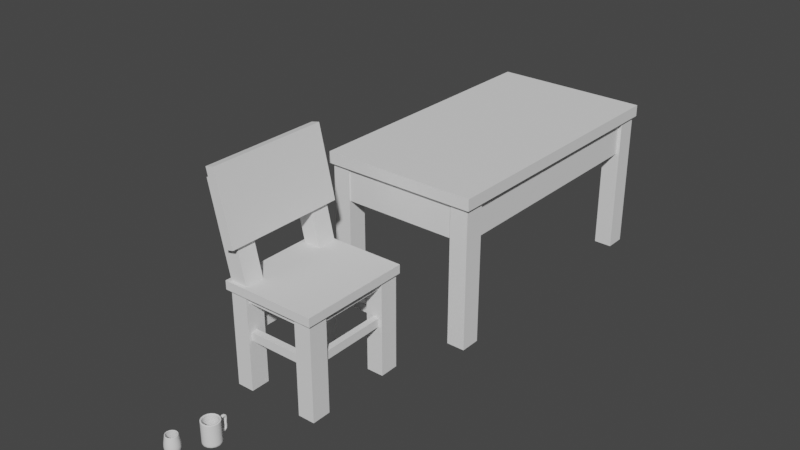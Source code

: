 # Source: Thu_Vien_-_Ban_Ghe.blend  (saved by Blender 2.80.72; exported with 4.5.12 LTS)
import bpy
from mathutils import Matrix  # noqa: F401  (used for matrix-valued properties, if any)

bpy.ops.wm.read_factory_settings(use_empty=True)
scene = bpy.context.scene
scene.name = 'Scene'

# ---- collections
col_ly_coc = bpy.data.collections.new('Ly Coc'); scene.collection.children.link(col_ly_coc)
col_ban_ghe = bpy.data.collections.new('Ban ghe'); scene.collection.children.link(col_ban_ghe)

# ---- materials (node trees are filled in below, after node groups)
mat_material_002 = bpy.data.materials.new('Material.002')
mat_material_002.alpha_threshold = 0.0
mat_material_002.use_transparent_shadow = False
mat_material_002.roughness = 0.5
mat_material_002.line_color = (0.0, 0.0, 0.0, 1.0)

# ---- material node trees

# ---- world
world_world = bpy.data.worlds.new('World'); scene.world = world_world
world_world.use_nodes = True; world_world.node_tree.nodes.clear()
_N = world_world.node_tree.nodes; _L = world_world.node_tree.links
n0 = _N.new('ShaderNodeOutputWorld'); n0.name = 'World Output'; n0.location = (300, 300)
n1 = _N.new('ShaderNodeBackground'); n1.name = 'Background'; n1.location = (10, 300)
n1.inputs[0].default_value = (0.05088, 0.05088, 0.05088, 1.0)
_L.new(n1.outputs[0], n0.inputs[0])
n0.is_active_output = True
world_world.color = (0.05088, 0.05088, 0.05088)
world_world.use_sun_shadow = False
world_world.sun_shadow_jitter_overblur = 0.0

# ---- meshes
me_cylinder_001 = bpy.data.meshes.new('Cylinder.001')
me_cylinder_001.from_pydata([(5.469e-11, 0.03838, 0.0), (0.0, 0.03985, 0.09928), (0.01469, 0.03546, 0.0), (0.01525, 0.03681, 0.09928), (0.02714, 0.02714, 0.0), (0.02818, 0.02818, 0.09928), (0.03546, 0.01469, 0.0), (0.03681, 0.01525, 0.09928), (0.03838, -1.661e-09, 0.0), (0.03985, -1.742e-09, 0.09928), (0.03546, -0.01469, 0.0), (0.03681, -0.01525, 0.09928), (0.02714, -0.02714, 0.0), (0.02818, -0.02818, 0.09928), (0.01469, -0.03546, 0.0), (0.01525, -0.03681, 0.09928), (5.85e-09, -0.03838, 0.0), (6.017e-09, -0.03985, 0.09928), (-0.01469, -0.03546, 0.0), (-0.01525, -0.03681, 0.09928), (-0.02714, -0.02714, 0.0), (-0.02818, -0.02818, 0.09928), (-0.03546, -0.01469, 0.0), (-0.03681, -0.01525, 0.09928), (-0.03838, 4.741e-10, 0.0), (-0.03985, 4.752e-10, 0.09928), (-0.03546, 0.01469, 0.0), (-0.03681, 0.01525, 0.09928), (-0.02714, 0.02714, 0.0), (-0.02818, 0.02818, 0.09928), (-0.01469, 0.03546, 0.0), (-0.01525, 0.03681, 0.09928), (0.0, 0.03985, 0.001426), (0.01525, 0.03681, 0.001426), (0.02818, 0.02818, 0.001426), (0.03681, 0.01525, 0.001426), (0.03985, -1.742e-09, 0.001426), (0.03681, -0.01525, 0.001426), (0.02818, -0.02818, 0.001426), (0.01525, -0.03681, 0.001426), (6.017e-09, -0.03985, 0.001426), (-0.01525, -0.03681, 0.001426), (-0.02818, -0.02818, 0.001426), (-0.03681, -0.01525, 0.001426), (-0.03985, 4.752e-10, 0.001426), (-0.03681, 0.01525, 0.001426), (-0.02818, 0.02818, 0.001426), (-0.01525, 0.03681, 0.001426), (2.423e-10, 0.03334, 0.09928), (0.01276, 0.03081, 0.09928), (0.02358, 0.02358, 0.09928), (0.03081, 0.01276, 0.09928), (0.03334, -1.385e-09, 0.09928), (0.03081, -0.01276, 0.09928), (0.02358, -0.02358, 0.09928), (0.01276, -0.03081, 0.09928), (5.277e-09, -0.03334, 0.09928), (-0.01276, -0.03081, 0.09928), (-0.02358, -0.02358, 0.09928), (-0.03081, -0.01276, 0.09928), (-0.03334, 4.703e-10, 0.09928), (-0.03081, 0.01276, 0.09928), (-0.02358, 0.02358, 0.09928), (-0.01276, 0.03081, 0.09928), (-5.695e-09, 0.03334, 0.007304), (0.01276, 0.03081, 0.007304), (0.02358, 0.02358, 0.007304), (0.03081, 0.01276, 0.007304), (0.03334, -1.385e-09, 0.007304), (0.03081, -0.01276, 0.007304), (0.02358, -0.02358, 0.007304), (0.01276, -0.03081, 0.007304), (-6.608e-10, -0.03334, 0.007304), (-0.01276, -0.03081, 0.007304), (-0.02358, -0.02358, 0.007304), (-0.03081, -0.01276, 0.007304), (-0.03334, 4.703e-10, 0.007304), (-0.03081, 0.01276, 0.007304), (-0.02358, 0.02358, 0.007304), (-0.01276, 0.03081, 0.007304), (0.01276, -0.03081, 0.01052), (0.02358, -0.02358, 0.01052), (0.03081, -0.01276, 0.01052), (0.03334, -1.385e-09, 0.01052), (-5.488e-09, 0.03334, 0.01052), (-0.01276, 0.03081, 0.01052), (0.03081, 0.01276, 0.01052), (0.02358, 0.02358, 0.01052), (-0.02358, 0.02358, 0.01052), (-0.03081, 0.01276, 0.01052), (0.01276, 0.03081, 0.01052), (-0.03334, 4.703e-10, 0.01052), (-0.03081, -0.01276, 0.01052), (-0.02358, -0.02358, 0.01052), (-0.01276, -0.03081, 0.01052), (-4.532e-10, -0.03334, 0.01052), (-5.481e-09, 0.03192, 0.006272), (0.01222, 0.02949, 0.006272), (0.02257, 0.02257, 0.006272), (0.02949, 0.01222, 0.006272), (0.03192, -1.313e-09, 0.006272), (0.02949, -0.01222, 0.006272), (0.02257, -0.02257, 0.006272), (0.01222, -0.02949, 0.006272), (-6.611e-10, -0.03192, 0.006272), (-0.01222, -0.02949, 0.006272), (-0.02257, -0.02257, 0.006272), (-0.02949, -0.01222, 0.006272), (-0.03192, 4.629e-10, 0.006272), (-0.02949, 0.01222, 0.006272), (-0.02257, 0.02257, 0.006272), (-0.01222, 0.02949, 0.006272), (0.01359, -0.03281, 0.1004), (0.01442, -0.03481, 0.1004), (0.02664, -0.02664, 0.1004), (0.02511, -0.02511, 0.1004), (-0.02511, -0.02511, 0.1004), (-0.02664, -0.02664, 0.1004), (-0.01442, -0.03481, 0.1004), (-0.01359, -0.03281, 0.1004), (0.02511, 0.02511, 0.1004), (0.02664, 0.02664, 0.1004), (0.01442, 0.03481, 0.1004), (0.01359, 0.03281, 0.1004), (-0.03281, 0.01359, 0.1004), (-0.03481, 0.01442, 0.1004), (-0.03768, 4.736e-10, 0.1004), (-0.03551, 4.719e-10, 0.1004), (0.03281, -0.01359, 0.1004), (0.03481, -0.01442, 0.1004), (0.03768, -1.623e-09, 0.1004), (0.03551, -1.504e-09, 0.1004), (1.615e-10, 0.03551, 0.1004), (8.077e-11, 0.03768, 0.1004), (-0.01442, 0.03481, 0.1004), (-0.01359, 0.03281, 0.1004), (5.524e-09, -0.03551, 0.1004), (5.77e-09, -0.03768, 0.1004), (-0.03281, -0.01359, 0.1004), (-0.03481, -0.01442, 0.1004), (0.03281, 0.01359, 0.1004), (0.03481, 0.01442, 0.1004), (-0.02511, 0.02511, 0.1004), (-0.02664, 0.02664, 0.1004), (0.0, 0.03985, 0.09654), (0.01525, 0.03681, 0.09654), (0.02818, 0.02818, 0.09654), (0.03681, 0.01525, 0.09654), (0.03985, -1.742e-09, 0.09654), (0.03681, -0.01525, 0.09654), (0.02818, -0.02818, 0.09654), (0.01525, -0.03681, 0.09654), (6.017e-09, -0.03985, 0.09654), (-0.01525, -0.03681, 0.09654), (-0.02818, -0.02818, 0.09654), (-0.03681, -0.01525, 0.09654), (-0.03985, 4.752e-10, 0.09654), (-0.03681, 0.01525, 0.09654), (-0.02818, 0.02818, 0.09654), (-0.01525, 0.03681, 0.09654), (0.01276, -0.03081, 0.09749), (0.03081, -0.01276, 0.09749), (1.27e-10, 0.03334, 0.09749), (0.03081, 0.01276, 0.09749), (-0.02358, 0.02358, 0.09749), (0.01276, 0.03081, 0.09749), (-0.03334, 4.703e-10, 0.09749), (-0.02358, -0.02358, 0.09749), (5.162e-09, -0.03334, 0.09749), (0.02358, -0.02358, 0.09749), (0.03334, -1.385e-09, 0.09749), (-0.01276, 0.03081, 0.09749), (0.02358, 0.02358, 0.09749), (-0.03081, 0.01276, 0.09749), (-0.03081, -0.01276, 0.09749), (-0.01276, -0.03081, 0.09749), (0.01525, 0.03681, 0.06391), (0.02818, 0.02818, 0.06391), (0.03681, 0.01525, 0.06391), (0.03985, -1.742e-09, 0.06391), (0.03681, -0.01525, 0.06391), (0.02818, -0.02818, 0.06391), (0.01525, -0.03681, 0.06391), (6.017e-09, -0.03985, 0.06391), (-0.01525, -0.03681, 0.06391), (-0.02818, -0.02818, 0.06391), (-0.03681, -0.01525, 0.06391), (-0.03985, 4.752e-10, 0.06391), (-0.03681, 0.01525, 0.06391), (-0.02818, 0.02818, 0.06391), (-0.01525, 0.03681, 0.06391), (0.0, 0.03985, 0.06118), (0.0, 0.03985, 0.08826), (0.01525, 0.03681, 0.08598), (0.02818, 0.02818, 0.08598), (0.03681, 0.01525, 0.08598), (0.03985, -1.742e-09, 0.08598), (0.03681, -0.01525, 0.08598), (0.02818, -0.02818, 0.08598), (0.01525, -0.03681, 0.08598), (6.017e-09, -0.03985, 0.08598), (-0.01525, -0.03681, 0.08598), (-0.02818, -0.02818, 0.08598), (-0.03681, -0.01525, 0.08598), (-0.03985, 4.752e-10, 0.08598), (-0.03681, 0.01525, 0.08598), (-0.02818, 0.02818, 0.08598), (-0.01525, 0.03681, 0.08598), (0.006053, 0.0393, 0.06807), (-0.00659, 0.03918, 0.06821), (3.318e-05, 0.03991, 0.06648), (3.318e-05, 0.03991, 0.08341), (0.006053, 0.0393, 0.08182), (-0.00659, 0.03918, 0.08169), (0.01525, 0.03681, 0.07495), (0.02818, 0.02818, 0.07495), (0.03681, 0.01525, 0.07495), (0.03985, -1.742e-09, 0.07495), (0.03681, -0.01525, 0.07495), (0.02818, -0.02818, 0.07495), (0.01525, -0.03681, 0.07495), (6.017e-09, -0.03985, 0.07495), (-0.01525, -0.03681, 0.07495), (-0.02818, -0.02818, 0.07495), (-0.03681, -0.01525, 0.07495), (-0.03985, 4.752e-10, 0.07495), (-0.03681, 0.01525, 0.07495), (-0.02818, 0.02818, 0.07495), (-0.01525, 0.03681, 0.07495), (0.0083, 0.03918, 0.07495), (-0.008909, 0.03902, 0.07495), (0.004233, 0.04805, 0.07289), (0.004261, 0.04108, 0.07004), (-0.004758, 0.04099, 0.07014), (-3.348e-05, 0.04151, 0.06891), (-3.348e-05, 0.04151, 0.08098), (0.004261, 0.04108, 0.07985), (-0.004758, 0.04099, 0.07976), (0.005863, 0.04099, 0.07495), (-0.006413, 0.04088, 0.07495), (0.006562, 0.03991, 0.07495), (-0.004786, 0.04796, 0.07298), (-5.907e-05, 0.04793, 0.07176), (-6.126e-05, 0.04848, 0.08383), (0.004233, 0.04805, 0.0827), (-0.004786, 0.04796, 0.0826), (0.005836, 0.04796, 0.07779), (-0.00644, 0.04784, 0.07779), (0.004162, 0.06703, 0.07035), (0.004774, 0.04001, 0.08041), (-0.005283, 0.03991, 0.08031), (-0.007128, 0.03978, 0.07495), (-1.449e-05, 0.0405, 0.08168), (-1.449e-05, 0.0405, 0.06821), (-0.005283, 0.03991, 0.06958), (0.004774, 0.04001, 0.06948), (0.01525, 0.03681, 0.03523), (0.02818, 0.02818, 0.03523), (0.03681, 0.01525, 0.03523), (0.03985, -1.742e-09, 0.03523), (0.03681, -0.01525, 0.03523), (0.02818, -0.02818, 0.03523), (0.01525, -0.03681, 0.03523), (6.017e-09, -0.03985, 0.03523), (-0.01525, -0.03681, 0.03523), (-0.02818, -0.02818, 0.03523), (-0.03681, -0.01525, 0.03523), (-0.03985, 4.752e-10, 0.03523), (-0.03681, 0.01525, 0.03523), (-0.02818, 0.02818, 0.03523), (-0.01525, 0.03681, 0.03523), (0.0, 0.03985, 0.03743), (0.01525, 0.03681, 0.008695), (0.02818, 0.02818, 0.008695), (0.03681, 0.01525, 0.008695), (0.03985, -1.742e-09, 0.008695), (0.03681, -0.01525, 0.008695), (0.02818, -0.02818, 0.008695), (0.01525, -0.03681, 0.008695), (6.017e-09, -0.03985, 0.008695), (-0.01525, -0.03681, 0.008695), (-0.02818, -0.02818, 0.008695), (-0.03681, -0.01525, 0.008695), (-0.03985, 4.752e-10, 0.008695), (-0.03681, 0.01525, 0.008695), (-0.02818, 0.02818, 0.008695), (-0.01525, 0.03681, 0.008695), (0.0, 0.03985, 0.006502), (0.004626, 0.04019, 0.02619), (0.01525, 0.03681, 0.02196), (0.02818, 0.02818, 0.02196), (0.03681, 0.01525, 0.02196), (0.03985, -1.742e-09, 0.02196), (0.03681, -0.01525, 0.02196), (0.02818, -0.02818, 0.02196), (0.01525, -0.03681, 0.02196), (6.017e-09, -0.03985, 0.02196), (-0.01525, -0.03681, 0.02196), (-0.02818, -0.02818, 0.02196), (-0.03681, -0.01525, 0.02196), (-0.03985, 4.752e-10, 0.02196), (-0.03681, 0.01525, 0.02196), (-0.02818, 0.02818, 0.02196), (-0.01525, 0.03681, 0.02196), (0.006269, 0.03839, 0.02771), (-0.006269, 0.03839, 0.02771), (2.872e-09, 0.03989, 0.02996), (0.006269, 0.03839, 0.01596), (-0.006269, 0.03839, 0.01596), (2.872e-09, 0.03989, 0.01399), (0.004626, 0.04716, 0.02528), (0.008334, 0.03839, 0.02195), (-0.008334, 0.03839, 0.02195), (-0.004626, 0.04019, 0.02619), (3.848e-09, 0.04129, 0.02785), (0.004626, 0.04019, 0.01751), (-0.004626, 0.04019, 0.01751), (3.848e-09, 0.04129, 0.01606), (0.006802, 0.03925, 0.02194), (0.006151, 0.04019, 0.02193), (-0.006151, 0.04019, 0.02193), (-0.004626, 0.04716, 0.02528), (1.866e-09, 0.04711, 0.02694), (0.004626, 0.04716, 0.01661), (-0.004626, 0.04716, 0.01661), (1.473e-09, 0.04827, 0.01516), (0.004626, 0.06363, 0.02773), (0.006151, 0.04716, 0.02103), (-0.006151, 0.04716, 0.02103), (0.005116, 0.03925, 0.02664), (-0.005116, 0.03925, 0.02664), (-0.006802, 0.03925, 0.02194), (3.583e-09, 0.04047, 0.01544), (-0.005116, 0.03925, 0.01705), (0.005116, 0.03925, 0.01705), (3.583e-09, 0.04047, 0.02848), (0.004193, 0.06095, 0.07705), (-0.004826, 0.0609, 0.07716), (-0.0001013, 0.06098, 0.07583), (-0.0001013, 0.06501, 0.08721), (0.004193, 0.06422, 0.08629), (-0.004826, 0.06411, 0.08623), (0.005796, 0.0625, 0.0817), (-0.00648, 0.0624, 0.08174), (0.004125, 0.06413, 0.05311), (-0.004856, 0.06709, 0.07046), (-0.0001318, 0.06607, 0.0696), (-0.0001318, 0.07628, 0.07317), (0.004162, 0.07507, 0.07326), (-0.004856, 0.07495, 0.07331), (0.005765, 0.07055, 0.07175), (-0.006511, 0.07051, 0.07186), (0.004626, 0.05568, 0.02335), (-0.004894, 0.06422, 0.05319), (-0.000169, 0.063, 0.05317), (-0.000169, 0.07412, 0.05364), (0.004125, 0.07298, 0.05327), (-0.004894, 0.07288, 0.05336), (0.005728, 0.06807, 0.05328), (-0.006548, 0.06807, 0.05339), (0.004178, 0.07155, 0.08188), (-0.004626, 0.05568, 0.02335), (-5.988e-10, 0.05552, 0.02501), (0.004626, 0.05568, 0.01468), (-0.004626, 0.05568, 0.01468), (-9.021e-10, 0.05679, 0.01322), (0.004626, 0.06493, 0.03942), (0.006151, 0.05568, 0.0191), (-0.006151, 0.05568, 0.0191), (-0.004626, 0.06363, 0.02773), (-2.9e-09, 0.06245, 0.02896), (0.004626, 0.07069, 0.0227), (-0.004626, 0.07069, 0.0227), (-3.277e-09, 0.07252, 0.02276), (0.006151, 0.06194, 0.02055), (0.006151, 0.06709, 0.02526), (-0.006151, 0.06709, 0.02526), (-0.004626, 0.06493, 0.03942), (-5.652e-09, 0.06354, 0.03947), (0.004626, 0.07302, 0.03888), (-0.004626, 0.07302, 0.03888), (-5.652e-09, 0.07468, 0.03911), (0.00578, 0.06823, 0.0787), (0.006151, 0.069, 0.03924), (-0.006151, 0.069, 0.03924), (0.004626, 0.06022, 0.02392), (-0.004626, 0.06022, 0.02392), (-0.006151, 0.06194, 0.02055), (-2.079e-09, 0.06635, 0.01493), (-0.004626, 0.06489, 0.01563), (0.004626, 0.06489, 0.01563), (-1.717e-09, 0.05974, 0.02555), (-0.004841, 0.07143, 0.08188), (-0.006496, 0.06816, 0.07878), (-0.0001166, 0.07258, 0.08234), (-0.0001166, 0.06457, 0.07438), (-0.004841, 0.06504, 0.07553), (0.004178, 0.06503, 0.07541), (0.004345, 0.06398, 0.04555), (-9.5e-05, 0.06275, 0.0457), (-0.004777, 0.06403, 0.0456), (-0.006374, 0.06829, 0.04631), (-0.004777, 0.07287, 0.04585), (-9.5e-05, 0.0743, 0.04599), (0.004345, 0.07293, 0.0458), (0.005913, 0.06829, 0.04624), (0.005745, 0.06907, 0.05987), (0.004142, 0.07348, 0.06027), (-0.004876, 0.07337, 0.06033), (-0.006531, 0.06905, 0.05998), (-0.0001517, 0.07466, 0.0605), (-0.0001517, 0.06419, 0.05968), (-0.004876, 0.06527, 0.06015), (0.004142, 0.06519, 0.06005), (0.006151, 0.06842, 0.03275), (0.004626, 0.06465, 0.03403), (-0.004626, 0.06465, 0.03403), (-0.006151, 0.06842, 0.03275), (-4.36e-09, 0.07409, 0.03092), (-0.004626, 0.07234, 0.0309), (0.004626, 0.07234, 0.0309), (-4.155e-09, 0.06339, 0.03482), (0.005815, 0.05533, 0.08148), (0.004213, 0.05549, 0.08626), (-0.004806, 0.05541, 0.08617), (-0.006461, 0.05522, 0.08148), (-8.158e-05, 0.05593, 0.08737), (-8.051e-05, 0.05549, 0.07552), (-0.004806, 0.05526, 0.07678), (0.004213, 0.05534, 0.07668), (0.004152, 0.07439, 0.06599), (-0.006522, 0.0699, 0.06519), (-0.0001426, 0.06523, 0.06399), (0.004152, 0.06621, 0.06453), (0.005754, 0.06993, 0.06508), (-0.004867, 0.07428, 0.06604), (-0.0001426, 0.07558, 0.06607), (-0.004867, 0.06628, 0.06464)], [], [(144, 1, 3, 145), (145, 3, 5, 146), (146, 5, 7, 147), (147, 7, 9, 148), (148, 9, 11, 149), (149, 11, 13, 150), (150, 13, 15, 151), (151, 15, 17, 152), (152, 17, 19, 153), (153, 19, 21, 154), (154, 21, 23, 155), (155, 23, 25, 156), (156, 25, 27, 157), (157, 27, 29, 158), (112, 115, 54, 55), (159, 31, 1, 144), (158, 29, 31, 159), (0, 2, 4, 6, 8, 10, 12, 14, 16, 18, 20, 22, 24, 26, 28, 30), (0, 32, 33, 2), (2, 33, 34, 4), (4, 34, 35, 6), (6, 35, 36, 8), (8, 36, 37, 10), (10, 37, 38, 12), (12, 38, 39, 14), (14, 39, 40, 16), (16, 40, 41, 18), (18, 41, 42, 20), (20, 42, 43, 22), (22, 43, 44, 24), (24, 44, 45, 26), (26, 45, 46, 28), (30, 47, 32, 0), (28, 46, 47, 30), (80, 81, 70, 71), (116, 119, 57, 58), (120, 123, 49, 50), (124, 127, 60, 61), (128, 131, 52, 53), (132, 135, 63, 48), (123, 132, 48, 49), (136, 112, 55, 56), (138, 116, 58, 59), (140, 120, 50, 51), (142, 124, 61, 62), (115, 128, 53, 54), (119, 136, 56, 57), (127, 138, 59, 60), (131, 140, 51, 52), (135, 142, 62, 63), (72, 71, 103, 104), (82, 83, 68, 69), (84, 85, 79, 64), (86, 87, 66, 67), (88, 89, 77, 78), (90, 84, 64, 65), (91, 92, 75, 76), (93, 94, 73, 74), (95, 80, 71, 72), (81, 82, 69, 70), (83, 86, 67, 68), (85, 88, 78, 79), (87, 90, 65, 66), (89, 91, 76, 77), (92, 93, 74, 75), (94, 95, 72, 73), (160, 169, 81, 80), (161, 170, 83, 82), (162, 171, 85, 84), (163, 172, 87, 86), (164, 173, 89, 88), (165, 162, 84, 90), (166, 174, 92, 91), (167, 175, 94, 93), (168, 160, 80, 95), (169, 161, 82, 81), (170, 163, 86, 83), (171, 164, 88, 85), (172, 165, 90, 87), (173, 166, 91, 89), (174, 167, 93, 92), (175, 168, 95, 94), (97, 96, 111, 110, 109, 108, 107, 106, 105, 104, 103, 102, 101, 100, 99, 98), (70, 69, 101, 102), (68, 67, 99, 100), (79, 78, 110, 111), (66, 65, 97, 98), (77, 76, 108, 109), (75, 74, 106, 107), (73, 72, 104, 105), (71, 70, 102, 103), (69, 68, 100, 101), (64, 79, 111, 96), (67, 66, 98, 99), (78, 77, 109, 110), (65, 64, 96, 97), (76, 75, 107, 108), (74, 73, 105, 106), (15, 13, 114, 113), (113, 114, 115, 112), (21, 19, 118, 117), (117, 118, 119, 116), (5, 3, 122, 121), (121, 122, 123, 120), (27, 25, 126, 125), (125, 126, 127, 124), (11, 9, 130, 129), (129, 130, 131, 128), (1, 31, 134, 133), (133, 134, 135, 132), (3, 1, 133, 122), (122, 133, 132, 123), (17, 15, 113, 137), (137, 113, 112, 136), (23, 21, 117, 139), (139, 117, 116, 138), (7, 5, 121, 141), (141, 121, 120, 140), (29, 27, 125, 143), (143, 125, 124, 142), (13, 11, 129, 114), (114, 129, 128, 115), (19, 17, 137, 118), (118, 137, 136, 119), (25, 23, 139, 126), (126, 139, 138, 127), (9, 7, 141, 130), (130, 141, 140, 131), (31, 29, 143, 134), (134, 143, 142, 135), (192, 144, 145, 193), (193, 145, 146, 194), (194, 146, 147, 195), (195, 147, 148, 196), (196, 148, 149, 197), (197, 149, 150, 198), (198, 150, 151, 199), (199, 151, 152, 200), (200, 152, 153, 201), (201, 153, 154, 202), (202, 154, 155, 203), (203, 155, 156, 204), (204, 156, 157, 205), (205, 157, 158, 206), (207, 159, 144, 192), (206, 158, 159, 207), (55, 54, 169, 160), (53, 52, 170, 161), (48, 63, 171, 162), (51, 50, 172, 163), (62, 61, 173, 164), (49, 48, 162, 165), (60, 59, 174, 166), (58, 57, 175, 167), (56, 55, 160, 168), (54, 53, 161, 169), (52, 51, 163, 170), (63, 62, 164, 171), (50, 49, 165, 172), (61, 60, 166, 173), (59, 58, 167, 174), (57, 56, 168, 175), (271, 191, 176, 256), (256, 176, 177, 257), (257, 177, 178, 258), (258, 178, 179, 259), (259, 179, 180, 260), (260, 180, 181, 261), (261, 181, 182, 262), (262, 182, 183, 263), (263, 183, 184, 264), (264, 184, 185, 265), (265, 185, 186, 266), (266, 186, 187, 267), (267, 187, 188, 268), (268, 188, 189, 269), (270, 190, 191, 271), (269, 189, 190, 270), (192, 193, 212, 211), (214, 193, 194, 215), (215, 194, 195, 216), (216, 195, 196, 217), (217, 196, 197, 218), (218, 197, 198, 219), (219, 198, 199, 220), (220, 199, 200, 221), (221, 200, 201, 222), (222, 201, 202, 223), (223, 202, 203, 224), (224, 203, 204, 225), (225, 204, 205, 226), (226, 205, 206, 227), (207, 192, 211, 213), (227, 206, 207, 228), (252, 249, 236, 235), (250, 252, 235, 237), (191, 190, 209, 210), (176, 191, 210, 208), (228, 207, 213, 230), (214, 176, 208, 229), (176, 214, 215, 177), (177, 215, 216, 178), (178, 216, 217, 179), (179, 217, 218, 180), (180, 218, 219, 181), (181, 219, 220, 182), (182, 220, 221, 183), (183, 221, 222, 184), (184, 222, 223, 185), (185, 223, 224, 186), (186, 224, 225, 187), (187, 225, 226, 188), (188, 226, 227, 189), (189, 227, 228, 190), (249, 240, 238, 236), (251, 250, 237, 239), (190, 228, 230, 209), (193, 214, 229, 212), (235, 236, 244, 243), (237, 235, 243, 245), (236, 238, 246, 244), (239, 237, 245, 247), (253, 254, 233, 234), (255, 253, 234, 232), (254, 251, 239, 233), (240, 255, 232, 238), (426, 423, 340, 339), (424, 426, 339, 341), (423, 422, 342, 340), (425, 424, 341, 343), (234, 233, 241, 242), (232, 234, 242, 231), (233, 239, 247, 241), (238, 232, 231, 246), (211, 212, 249, 252), (213, 211, 252, 250), (212, 229, 240, 249), (230, 213, 250, 251), (210, 209, 254, 253), (208, 210, 253, 255), (209, 230, 251, 254), (229, 208, 255, 240), (272, 287, 309, 307), (289, 256, 257, 290), (290, 257, 258, 291), (291, 258, 259, 292), (292, 259, 260, 293), (293, 260, 261, 294), (294, 261, 262, 295), (295, 262, 263, 296), (296, 263, 264, 297), (297, 264, 265, 298), (298, 265, 266, 299), (299, 266, 267, 300), (300, 267, 268, 301), (301, 268, 269, 302), (287, 286, 308, 309), (302, 269, 270, 303), (32, 287, 272, 33), (33, 272, 273, 34), (34, 273, 274, 35), (35, 274, 275, 36), (36, 275, 276, 37), (37, 276, 277, 38), (38, 277, 278, 39), (39, 278, 279, 40), (40, 279, 280, 41), (41, 280, 281, 42), (42, 281, 282, 43), (43, 282, 283, 44), (44, 283, 284, 45), (45, 284, 285, 46), (47, 286, 287, 32), (46, 285, 286, 47), (256, 289, 311, 304), (272, 289, 290, 273), (273, 290, 291, 274), (274, 291, 292, 275), (275, 292, 293, 276), (276, 293, 294, 277), (277, 294, 295, 278), (278, 295, 296, 279), (279, 296, 297, 280), (280, 297, 298, 281), (281, 298, 299, 282), (282, 299, 300, 283), (283, 300, 301, 284), (284, 301, 302, 285), (303, 270, 305, 312), (285, 302, 303, 286), (334, 332, 317, 315), (332, 333, 316, 317), (329, 318, 319, 288), (331, 330, 313, 320), (286, 303, 312, 308), (289, 272, 307, 311), (270, 271, 306, 305), (271, 256, 304, 306), (315, 317, 325, 323), (317, 316, 324, 325), (288, 319, 327, 310), (320, 313, 321, 328), (333, 331, 320, 316), (318, 334, 315, 319), (330, 335, 314, 313), (335, 329, 288, 314), (323, 325, 365, 363), (325, 324, 364, 365), (310, 327, 367, 352), (328, 321, 361, 368), (316, 320, 328, 324), (319, 315, 323, 327), (313, 314, 322, 321), (314, 288, 310, 322), (307, 309, 332, 334), (309, 308, 333, 332), (304, 311, 318, 329), (312, 305, 330, 331), (308, 312, 331, 333), (311, 307, 334, 318), (305, 306, 335, 330), (306, 304, 329, 335), (394, 360, 348, 347), (392, 394, 347, 349), (360, 382, 350, 348), (393, 392, 349, 351), (427, 428, 337, 338), (429, 427, 338, 336), (428, 425, 343, 337), (422, 429, 336, 342), (410, 407, 356, 355), (408, 410, 355, 357), (407, 406, 358, 356), (409, 408, 357, 359), (395, 396, 345, 346), (397, 395, 346, 248), (396, 393, 351, 345), (382, 397, 248, 350), (399, 378, 366, 398), (398, 366, 383, 405), (401, 384, 377, 400), (400, 377, 378, 399), (411, 412, 353, 354), (413, 411, 354, 344), (412, 409, 359, 353), (406, 413, 344, 358), (390, 388, 373, 371), (388, 389, 372, 373), (385, 374, 375, 326), (387, 386, 369, 376), (324, 328, 368, 364), (327, 323, 363, 367), (321, 322, 362, 361), (322, 310, 352, 362), (420, 418, 381, 379), (418, 419, 380, 381), (415, 414, 383, 366), (417, 416, 377, 384), (389, 387, 376, 372), (374, 390, 371, 375), (386, 391, 370, 369), (391, 385, 326, 370), (403, 381, 380, 402), (402, 380, 384, 401), (405, 383, 379, 404), (404, 379, 381, 403), (419, 417, 384, 380), (414, 420, 379, 383), (416, 421, 378, 377), (421, 415, 366, 378), (363, 365, 388, 390), (365, 364, 389, 388), (352, 367, 374, 385), (368, 361, 386, 387), (364, 368, 387, 389), (367, 363, 390, 374), (361, 362, 391, 386), (362, 352, 385, 391), (339, 340, 360, 394), (341, 339, 394, 392), (340, 342, 382, 360), (343, 341, 392, 393), (338, 337, 396, 395), (336, 338, 395, 397), (337, 343, 393, 396), (342, 336, 397, 382), (354, 399, 398, 344), (344, 398, 405, 358), (359, 401, 400, 353), (353, 400, 399, 354), (355, 403, 402, 357), (357, 402, 401, 359), (358, 405, 404, 356), (356, 404, 403, 355), (436, 430, 407, 410), (435, 436, 410, 408), (430, 434, 406, 407), (431, 435, 408, 409), (432, 437, 412, 411), (433, 432, 411, 413), (437, 431, 409, 412), (434, 433, 413, 406), (371, 373, 418, 420), (373, 372, 419, 418), (326, 375, 414, 415), (376, 369, 416, 417), (372, 376, 417, 419), (375, 371, 420, 414), (369, 370, 421, 416), (370, 326, 415, 421), (243, 244, 423, 426), (245, 243, 426, 424), (244, 246, 422, 423), (247, 245, 424, 425), (242, 241, 428, 427), (231, 242, 427, 429), (241, 247, 425, 428), (246, 231, 429, 422), (347, 348, 430, 436), (349, 347, 436, 435), (348, 350, 434, 430), (351, 349, 435, 431), (346, 345, 437, 432), (248, 346, 432, 433), (345, 351, 431, 437), (350, 248, 433, 434)])
me_cylinder_001.polygons.foreach_set('use_smooth', [True] * 426)
me_cylinder_001.use_remesh_preserve_volume = False
me_cylinder_001.use_remesh_preserve_attributes = False
me_cylinder_001.use_mirror_vertex_groups = False
me_cylinder_001.update()
me_cylinder = bpy.data.meshes.new('Cylinder')
me_cylinder.from_pydata([(3.966e-10, 0.02726, 0.0002324), (2.643e-10, 0.02613, 0.06897), (0.01043, 0.02518, 0.0002324), (0.009999, 0.02414, 0.06897), (0.01927, 0.01927, 0.0002324), (0.01848, 0.01848, 0.06897), (0.02518, 0.01043, 0.0002324), (0.02414, 0.009999, 0.06897), (0.02726, -1.118e-09, 0.0002324), (0.02613, -1.051e-09, 0.06897), (0.02518, -0.01043, 0.0002324), (0.02414, -0.009999, 0.06897), (0.01927, -0.01927, 0.0002324), (0.01848, -0.01848, 0.06897), (0.01043, -0.02518, 0.0002324), (0.009999, -0.02414, 0.06897), (4.513e-09, -0.02726, 0.0002324), (4.21e-09, -0.02613, 0.06897), (-0.01043, -0.02518, 0.0002324), (-0.009999, -0.02414, 0.06897), (-0.01927, -0.01928, 0.0002324), (-0.01848, -0.01848, 0.06897), (-0.02518, -0.01043, 0.0002324), (-0.02414, -0.009999, 0.06897), (-0.02726, 3.985e-10, 0.0002324), (-0.02613, 4.025e-10, 0.06897), (-0.02518, 0.01043, 0.0002324), (-0.02414, 0.009999, 0.06897), (-0.01927, 0.01928, 0.0002324), (-0.01848, 0.01848, 0.06897), (-0.01043, 0.02518, 0.0002324), (-0.009999, 0.02414, 0.06897), (2.988e-10, 0.02733, 0.001266), (0.01046, 0.02525, 0.001266), (0.01932, 0.01932, 0.001266), (0.02525, 0.01046, 0.001266), (0.02733, -1.185e-09, 0.001266), (0.02525, -0.01046, 0.001266), (0.01932, -0.01932, 0.001266), (0.01046, -0.02525, 0.001266), (4.425e-09, -0.02733, 0.001266), (-0.01046, -0.02525, 0.001266), (-0.01932, -0.01932, 0.001266), (-0.02525, -0.01046, 0.001266), (-0.02733, 3.357e-10, 0.001266), (-0.02525, 0.01046, 0.001266), (-0.01932, 0.01932, 0.001266), (-0.01046, 0.02525, 0.001266), (9.687e-10, 0.007828, 0.01146), (0.002996, 0.007232, 0.01146), (0.005535, 0.005535, 0.01146), (0.007232, 0.002996, 0.01146), (0.007828, -5.159e-11, 0.01146), (0.007232, -0.002996, 0.01146), (0.005535, -0.005535, 0.01146), (0.002996, -0.007232, 0.01146), (2.151e-09, -0.007828, 0.01146), (-0.002996, -0.007232, 0.01146), (-0.005535, -0.005535, 0.01146), (-0.007232, -0.002996, 0.01146), (-0.007828, 3.84e-10, 0.01146), (-0.007232, 0.002996, 0.01146), (-0.005535, 0.005535, 0.01146), (-0.002996, 0.007232, 0.01146), (1.547e-09, 0.003985, 0.01543), (0.001525, 0.003682, 0.01543), (0.002818, 0.002818, 0.01543), (0.003682, 0.001525, 0.01543), (0.003985, 2.102e-10, 0.01543), (0.003682, -0.001525, 0.01543), (0.002818, -0.002818, 0.01543), (0.001525, -0.003682, 0.01543), (2.149e-09, -0.003985, 0.01543), (-0.001525, -0.003682, 0.01543), (-0.002818, -0.002818, 0.01543), (-0.003682, -0.001525, 0.01543), (-0.003985, 4.319e-10, 0.01543), (-0.003682, 0.001525, 0.01543), (-0.002818, 0.002818, 0.01543), (-0.001525, 0.003682, 0.01543), (2.319e-09, 0.004221, 0.05269), (0.001615, 0.0039, 0.05269), (0.002985, 0.002985, 0.05269), (0.0039, 0.001615, 0.05269), (0.004221, 1.46e-10, 0.05269), (0.0039, -0.001615, 0.05269), (0.002985, -0.002985, 0.05269), (0.001615, -0.0039, 0.05269), (2.957e-09, -0.004221, 0.05269), (-0.001615, -0.0039, 0.05269), (-0.002985, -0.002985, 0.05269), (-0.0039, -0.001615, 0.05269), (-0.004221, 3.808e-10, 0.05269), (-0.0039, 0.001615, 0.05269), (-0.002985, 0.002985, 0.05269), (-0.001615, 0.0039, 0.05269), (2.384e-09, 0.005096, 0.05571), (0.00195, 0.004708, 0.05571), (0.003603, 0.003603, 0.05571), (0.004708, 0.00195, 0.05571), (0.005096, 1.206e-10, 0.05571), (0.004708, -0.00195, 0.05571), (0.003603, -0.003603, 0.05571), (0.00195, -0.004708, 0.05571), (3.153e-09, -0.005096, 0.05571), (-0.00195, -0.004708, 0.05571), (-0.003603, -0.003603, 0.05571), (-0.004708, -0.00195, 0.05571), (-0.005096, 4.041e-10, 0.05571), (-0.004708, 0.00195, 0.05571), (-0.003603, 0.003603, 0.05571), (-0.00195, 0.004708, 0.05571), (1.856e-09, 0.02539, 0.1392), (0.009715, 0.02345, 0.1392), (0.01795, 0.01795, 0.1392), (0.02345, 0.009715, 0.1392), (0.02539, -1.082e-09, 0.1392), (0.02345, -0.009715, 0.1392), (0.01795, -0.01795, 0.1392), (0.009715, -0.02345, 0.1392), (5.689e-09, -0.02539, 0.1392), (-0.009715, -0.02345, 0.1392), (-0.01795, -0.01795, 0.1392), (-0.02345, -0.009715, 0.1392), (-0.02539, 3.308e-10, 0.1392), (-0.02345, 0.009715, 0.1392), (-0.01795, 0.01795, 0.1392), (-0.009715, 0.02345, 0.1392), (0.02642, -0.01095, 0.1196), (0.0286, -1.246e-09, 0.1196), (1.332e-09, 0.0286, 0.1196), (-0.01095, 0.02642, 0.1196), (0.01095, 0.02642, 0.1196), (5.65e-09, -0.0286, 0.1196), (0.01095, -0.02642, 0.1196), (-0.02642, -0.01095, 0.1196), (-0.02022, -0.02022, 0.1196), (0.02642, 0.01095, 0.1196), (0.02022, 0.02022, 0.1196), (-0.02022, 0.02022, 0.1196), (-0.02642, 0.01095, 0.1196), (0.02022, -0.02022, 0.1196), (-0.01095, -0.02642, 0.1196), (-0.0286, 3.456e-10, 0.1196), (0.02958, -0.01225, 0.09237), (5.557e-10, 0.03201, 0.09237), (0.01225, 0.02958, 0.09237), (5.389e-09, -0.03201, 0.09237), (-0.02958, -0.01225, 0.09237), (0.02958, 0.01225, 0.09237), (-0.02264, 0.02264, 0.09237), (0.02264, -0.02264, 0.09237), (-0.01225, -0.02958, 0.09237), (-0.03201, 3.818e-10, 0.09237), (0.03201, -1.399e-09, 0.09237), (-0.01225, 0.02958, 0.09237), (0.01225, -0.02958, 0.09237), (-0.02264, -0.02264, 0.09237), (0.02264, 0.02264, 0.09237), (-0.02958, 0.01225, 0.09237), (0.02876, -0.01191, 0.07918), (2.005e-10, 0.03113, 0.07918), (0.01191, 0.02876, 0.07918), (4.902e-09, -0.03113, 0.07918), (-0.02876, -0.01191, 0.07918), (0.02876, 0.01191, 0.07918), (-0.02201, 0.02201, 0.07918), (0.02201, -0.02201, 0.07918), (-0.01191, -0.02876, 0.07918), (-0.03113, 4.253e-10, 0.07918), (0.03113, -1.307e-09, 0.07918), (-0.01191, 0.02876, 0.07918), (0.01191, -0.02876, 0.07918), (-0.02201, -0.02201, 0.07918), (0.02201, 0.02201, 0.07918), (-0.02876, 0.01191, 0.07918), (0.03084, -1.328e-09, 0.1058), (-0.0118, 0.02849, 0.1058), (0.0118, -0.02849, 0.1058), (-0.02181, -0.02181, 0.1058), (0.02181, 0.02181, 0.1058), (-0.02849, 0.0118, 0.1058), (0.02849, -0.0118, 0.1058), (9.049e-10, 0.03084, 0.1058), (0.0118, 0.02849, 0.1058), (5.562e-09, -0.03084, 0.1058), (-0.02849, -0.0118, 0.1058), (0.02849, 0.0118, 0.1058), (-0.02181, 0.02181, 0.1058), (0.02181, -0.02181, 0.1058), (-0.0118, -0.02849, 0.1058), (-0.03084, 3.878e-10, 0.1058), (1.008e-09, 0.01888, 0.06224), (0.007226, 0.01744, 0.06224), (0.01335, 0.01335, 0.06224), (0.01744, 0.007226, 0.06224), (0.01888, -6.561e-10, 0.06224), (0.01744, -0.007226, 0.06224), (0.01335, -0.01335, 0.06224), (0.007226, -0.01744, 0.06224), (3.86e-09, -0.01888, 0.06224), (-0.007226, -0.01744, 0.06224), (-0.01335, -0.01335, 0.06224), (-0.01744, -0.007226, 0.06224), (-0.01888, 3.945e-10, 0.06224), (-0.01744, 0.007226, 0.06224), (-0.01335, 0.01335, 0.06224), (-0.007226, 0.01744, 0.06224), (0.003543, 0.008553, 0.05829), (0.006546, 0.006546, 0.05829), (0.008553, 0.003543, 0.05829), (0.009258, -9.432e-11, 0.05829), (0.008553, -0.003543, 0.05829), (0.006546, -0.006546, 0.05829), (0.003543, -0.008553, 0.05829), (3.443e-09, -0.009258, 0.05829), (-0.003543, -0.008553, 0.05829), (-0.006546, -0.006546, 0.05829), (-0.008553, -0.003543, 0.05829), (-0.009258, 4.207e-10, 0.05829), (-0.008553, 0.003543, 0.05829), (-0.006546, 0.006546, 0.05829), (-0.003543, 0.008553, 0.05829), (2.045e-09, 0.009258, 0.05829), (0.00841, 0.0203, 0.005324), (0.01554, 0.01554, 0.005324), (0.0203, 0.00841, 0.005324), (0.02198, -8.401e-10, 0.005324), (0.0203, -0.00841, 0.005324), (0.01554, -0.01554, 0.005324), (0.00841, -0.0203, 0.005324), (3.816e-09, -0.02198, 0.005324), (-0.00841, -0.0203, 0.005324), (-0.01554, -0.01554, 0.005324), (-0.0203, -0.00841, 0.005324), (-0.02198, 3.825e-10, 0.005324), (-0.0203, 0.00841, 0.005324), (-0.01554, 0.01554, 0.005324), (-0.00841, 0.0203, 0.005324), (4.978e-10, 0.02198, 0.005324), (7.296e-10, 0.01425, 0.008662), (0.005452, 0.01316, 0.008662), (0.01007, 0.01007, 0.008662), (0.01316, 0.005452, 0.008662), (0.01425, -4.039e-10, 0.008662), (0.01316, -0.005452, 0.008662), (0.01007, -0.01007, 0.008662), (0.005452, -0.01316, 0.008662), (2.881e-09, -0.01425, 0.008662), (-0.005452, -0.01316, 0.008662), (-0.01007, -0.01007, 0.008662), (-0.01316, -0.005452, 0.008662), (-0.01425, 3.888e-10, 0.008662), (-0.01316, 0.005452, 0.008662), (-0.01007, 0.01007, 0.008662), (-0.005452, 0.01316, 0.008662), (4.752e-10, 0.02611, 0.0), (0.009993, 0.02413, 0.0), (0.01847, 0.01847, 0.0), (0.02413, 0.009993, 0.0), (0.02611, -1.05e-09, 0.0), (0.02413, -0.009993, 0.0), (0.01847, -0.01847, 0.0), (0.009993, -0.02413, 0.0), (4.418e-09, -0.02611, 0.0), (-0.009993, -0.02413, 0.0), (-0.01847, -0.01847, 0.0), (-0.02413, -0.009993, 0.0), (-0.02611, 4.029e-10, 0.0), (-0.02413, 0.009993, 0.0), (-0.01847, 0.01847, 0.0), (-0.009993, 0.02413, 0.0), (1.719e-09, 0.01398, 0.001308), (0.005349, 0.01291, 0.001308), (0.009884, 0.009884, 0.001308), (0.01291, 0.005349, 0.001308), (0.01398, -7.377e-10, 0.001308), (0.01291, -0.005349, 0.001308), (0.009884, -0.009884, 0.001308), (0.005349, -0.01291, 0.001308), (3.829e-09, -0.01398, 0.001308), (-0.005349, -0.01291, 0.001308), (-0.009884, -0.009884, 0.001308), (-0.01291, -0.005349, 0.001308), (-0.01398, 3.996e-11, 0.001308), (-0.01291, 0.005349, 0.001308), (-0.009884, 0.009884, 0.001308), (-0.005349, 0.01291, 0.001308), (2.187e-09, 0.02239, 0.1392), (0.008568, 0.02068, 0.1392), (0.01583, 0.01583, 0.1392), (0.02068, 0.008568, 0.1392), (0.02239, -8.795e-10, 0.1392), (0.02068, -0.008568, 0.1392), (0.01583, -0.01583, 0.1392), (0.008568, -0.02068, 0.1392), (5.568e-09, -0.02239, 0.1392), (-0.008568, -0.02068, 0.1392), (-0.01583, -0.01583, 0.1392), (-0.02068, -0.008568, 0.1392), (-0.02239, 3.662e-10, 0.1392), (-0.02068, 0.008568, 0.1392), (-0.01583, 0.01583, 0.1392), (-0.008568, 0.02068, 0.1392), (3.863e-09, 0.02547, 0.1199), (0.009746, 0.02353, 0.1199), (0.01801, 0.01801, 0.1199), (0.02353, 0.009746, 0.1199), (0.02547, -1.018e-09, 0.1199), (0.02353, -0.009746, 0.1199), (0.01801, -0.01801, 0.1199), (0.009746, -0.02353, 0.1199), (7.709e-09, -0.02547, 0.1199), (-0.009746, -0.02353, 0.1199), (-0.01801, -0.01801, 0.1199), (-0.02353, -0.009746, 0.1199), (-0.02547, 3.992e-10, 0.1199), (-0.02353, 0.009746, 0.1199), (-0.01801, 0.01801, 0.1199), (-0.009746, 0.02353, 0.1199), (1.595e-09, 0.02748, 0.1058), (0.01052, 0.02539, 0.1058), (0.01943, 0.01943, 0.1058), (0.02539, 0.01052, 0.1058), (0.02748, -1.148e-09, 0.1058), (0.02539, -0.01052, 0.1058), (0.01943, -0.01943, 0.1058), (0.01052, -0.02539, 0.1058), (5.744e-09, -0.02748, 0.1058), (-0.01052, -0.02539, 0.1058), (-0.01943, -0.01943, 0.1058), (-0.02539, -0.01052, 0.1058), (-0.02748, 3.81e-10, 0.1058), (-0.02539, 0.01052, 0.1058), (-0.01943, 0.01943, 0.1058), (-0.01052, 0.02539, 0.1058), (3.506e-09, 0.02858, 0.09266), (0.01094, 0.0264, 0.09266), (0.02021, 0.02021, 0.09266), (0.0264, 0.01094, 0.09266), (0.02858, -1.209e-09, 0.09266), (0.0264, -0.01094, 0.09266), (0.02021, -0.02021, 0.09266), (0.01094, -0.0264, 0.09266), (7.821e-09, -0.02858, 0.09266), (-0.01094, -0.0264, 0.09266), (-0.02021, -0.02021, 0.09266), (-0.0264, -0.01094, 0.09266), (-0.02858, 3.811e-10, 0.09266), (-0.0264, 0.01094, 0.09266), (-0.02021, 0.02021, 0.09266), (-0.01094, 0.0264, 0.09266), (2.626e-09, 0.02754, 0.07912), (0.01054, 0.02545, 0.07912), (0.01947, 0.01947, 0.07912), (0.02545, 0.01054, 0.07912), (0.02754, -1.147e-09, 0.07912), (0.02545, -0.01054, 0.07912), (0.01947, -0.01947, 0.07912), (0.01054, -0.02545, 0.07912), (6.785e-09, -0.02754, 0.07912), (-0.01054, -0.02545, 0.07912), (-0.01947, -0.01947, 0.07912), (-0.02545, -0.01054, 0.07912), (-0.02754, 3.855e-10, 0.07912), (-0.02545, 0.01054, 0.07912), (-0.01947, 0.01947, 0.07912), (-0.01054, 0.02545, 0.07912), (2.112e-09, 0.02364, 0.06992), (0.009048, 0.02184, 0.06992), (0.01672, 0.01672, 0.06992), (0.02184, 0.009048, 0.06992), (0.02364, -9.488e-10, 0.06992), (0.02184, -0.009048, 0.06992), (0.01672, -0.01672, 0.06992), (0.009048, -0.02184, 0.06992), (5.682e-09, -0.02364, 0.06992), (-0.009048, -0.02184, 0.06992), (-0.01672, -0.01672, 0.06992), (-0.02184, -0.009048, 0.06992), (-0.02364, 3.666e-10, 0.06992), (-0.02184, 0.009048, 0.06992), (-0.01672, 0.01672, 0.06992), (-0.009048, 0.02184, 0.06992), (2.072e-09, 0.0163, 0.06348), (0.006236, 0.01506, 0.06348), (0.01152, 0.01152, 0.06348), (0.01506, 0.006236, 0.06348), (0.0163, -5.365e-10, 0.06348), (0.01506, -0.006236, 0.06348), (0.01152, -0.01152, 0.06348), (0.006236, -0.01506, 0.06348), (4.533e-09, -0.0163, 0.06348), (-0.006236, -0.01506, 0.06348), (-0.01152, -0.01152, 0.06348), (-0.01506, -0.006236, 0.06348), (-0.0163, 3.702e-10, 0.06348), (-0.01506, 0.006236, 0.06348), (-0.01152, 0.01152, 0.06348), (-0.006236, 0.01506, 0.06348), (3.083e-09, 0.008744, 0.06006), (0.003346, 0.008078, 0.06006), (0.006183, 0.006183, 0.06006), (0.008078, 0.003346, 0.06006), (0.008744, -5.423e-11, 0.06006), (0.008078, -0.003346, 0.06006), (0.006183, -0.006183, 0.06006), (0.003346, -0.008078, 0.06006), (4.404e-09, -0.008744, 0.06006), (-0.003346, -0.008078, 0.06006), (-0.006183, -0.006183, 0.06006), (-0.008078, -0.003346, 0.06006), (-0.008744, 4.323e-10, 0.06006), (-0.008078, 0.003346, 0.06006), (-0.006183, 0.006183, 0.06006), (-0.003346, 0.008078, 0.06006), (2.521e-09, 0.0, 0.05927), (0.00895, -0.02161, 0.1396), (0.009332, -0.02253, 0.1396), (0.01724, -0.01724, 0.1396), (0.01654, -0.01654, 0.1396), (0.02161, -0.00895, 0.1396), (0.02253, -0.009332, 0.1396), (0.02439, -1.014e-09, 0.1396), (0.02339, -9.468e-10, 0.1396), (2.077e-09, 0.02339, 0.1396), (1.966e-09, 0.02439, 0.1396), (-0.009332, 0.02253, 0.1396), (-0.00895, 0.02161, 0.1396), (0.02161, 0.00895, 0.1396), (0.02253, 0.009332, 0.1396), (0.01724, 0.01724, 0.1396), (0.01654, 0.01654, 0.1396), (-0.01654, 0.01654, 0.1396), (-0.01724, 0.01724, 0.1396), (-0.02253, 0.009332, 0.1396), (-0.02161, 0.00895, 0.1396), (0.00895, 0.02161, 0.1396), (0.009332, 0.02253, 0.1396), (-0.02339, 3.544e-10, 0.1396), (-0.02439, 3.426e-10, 0.1396), (-0.02253, -0.009332, 0.1396), (-0.02161, -0.00895, 0.1396), (-0.01654, -0.01654, 0.1396), (-0.01724, -0.01724, 0.1396), (-0.009332, -0.02253, 0.1396), (-0.00895, -0.02161, 0.1396), (5.608e-09, -0.02339, 0.1396), (5.649e-09, -0.02439, 0.1396), (0.02565, -1.095e-09, 0.1375), (-0.009818, 0.0237, 0.1375), (0.009818, -0.0237, 0.1375), (-0.01814, -0.01814, 0.1375), (0.01814, 0.01814, 0.1375), (-0.0237, 0.009818, 0.1375), (0.0237, -0.009818, 0.1375), (1.812e-09, 0.02565, 0.1375), (0.009818, 0.0237, 0.1375), (5.686e-09, -0.02565, 0.1375), (-0.0237, -0.009818, 0.1375), (0.0237, 0.009818, 0.1375), (-0.01814, 0.01814, 0.1375), (0.01814, -0.01814, 0.1375), (-0.009818, -0.0237, 0.1375), (-0.02565, 3.321e-10, 0.1375), (0.008662, -0.02091, 0.1376), (0.01601, -0.01601, 0.1376), (0.02091, -0.008662, 0.1376), (0.02264, -8.905e-10, 0.1376), (2.321e-09, 0.02264, 0.1376), (-0.008662, 0.02091, 0.1376), (0.02091, 0.008662, 0.1376), (0.01601, 0.01601, 0.1376), (-0.01601, 0.01601, 0.1376), (-0.02091, 0.008662, 0.1376), (0.008662, 0.02091, 0.1376), (-0.02264, 3.688e-10, 0.1376), (-0.02091, -0.008662, 0.1376), (-0.01601, -0.01601, 0.1376), (-0.008662, -0.02091, 0.1376), (5.739e-09, -0.02264, 0.1376), (0.001242, 0.002999, 0.03869), (0.001281, 0.003092, 0.02944), (0.002295, 0.002295, 0.03869), (0.002367, 0.002367, 0.02944), (0.002999, 0.001242, 0.03869), (0.003092, 0.001281, 0.02944), (0.003246, 1.996e-10, 0.03869), (0.003347, 2.101e-10, 0.02944), (0.002999, -0.001242, 0.03869), (0.003092, -0.001281, 0.02944), (0.002295, -0.002295, 0.03869), (0.002367, -0.002367, 0.02944), (0.001242, -0.002999, 0.03869), (0.001281, -0.003092, 0.02944), (2.6e-09, -0.003246, 0.03869), (2.406e-09, -0.003347, 0.02944), (-0.001242, -0.002999, 0.03869), (-0.001281, -0.003092, 0.02944), (-0.002295, -0.002295, 0.03869), (-0.002367, -0.002367, 0.02944), (-0.002999, -0.001242, 0.03869), (-0.003092, -0.001281, 0.02944), (-0.003246, 3.802e-10, 0.03869), (-0.003347, 3.963e-10, 0.02944), (-0.002999, 0.001242, 0.03869), (-0.003092, 0.001281, 0.02944), (-0.002295, 0.002295, 0.03869), (-0.002367, 0.002367, 0.02944), (-0.001242, 0.002999, 0.03869), (-0.001281, 0.003092, 0.02944), (1.9e-09, 0.003347, 0.02944), (2.11e-09, 0.003246, 0.03869), (0.001895, 0.004574, 0.01359), (0.003501, 0.003501, 0.01359), (0.004574, 0.001895, 0.01359), (0.004951, 1.485e-10, 0.01359), (0.004574, -0.001895, 0.01359), (0.003501, -0.003501, 0.01359), (0.001895, -0.004574, 0.01359), (2.108e-09, -0.004951, 0.01359), (-0.001895, -0.004574, 0.01359), (-0.003501, -0.003501, 0.01359), (-0.004574, -0.001895, 0.01359), (-0.004951, 4.239e-10, 0.01359), (-0.004574, 0.001895, 0.01359), (-0.003501, 0.003501, 0.01359), (-0.001895, 0.004574, 0.01359), (1.361e-09, 0.004951, 0.01359), (0.002469, 0.005961, 0.05705), (0.004562, 0.004562, 0.05705), (0.005961, 0.002469, 0.05705), (0.006452, 5.458e-11, 0.05705), (0.005961, -0.002469, 0.05705), (0.004562, -0.004562, 0.05705), (0.002469, -0.005961, 0.05705), (3.27e-09, -0.006452, 0.05705), (-0.002469, -0.005961, 0.05705), (-0.004562, -0.004562, 0.05705), (-0.005961, -0.002469, 0.05705), (-0.006452, 4.136e-10, 0.05705), (-0.005961, 0.002469, 0.05705), (-0.004562, 0.004562, 0.05705), (-0.002469, 0.005961, 0.05705), (2.296e-09, 0.006452, 0.05705), (0.001686, 0.004069, 0.05427), (0.003115, 0.003115, 0.05427), (0.004069, 0.001686, 0.05427), (0.004405, 1.489e-10, 0.05427), (0.004069, -0.001686, 0.05427), (0.003115, -0.003115, 0.05427), (0.001686, -0.004069, 0.05427), (3.051e-09, -0.004405, 0.05427), (-0.001686, -0.004069, 0.05427), (-0.003114, -0.003115, 0.05427), (-0.004069, -0.001686, 0.05427), (-0.004405, 3.939e-10, 0.05427), (-0.004069, 0.001686, 0.05427), (-0.003114, 0.003115, 0.05427), (-0.001686, 0.004069, 0.05427), (2.386e-09, 0.004405, 0.05427), (2.232e-09, 0.003363, 0.04515), (0.001287, 0.003107, 0.04515), (0.002378, 0.002378, 0.04515), (0.003107, 0.001287, 0.04515), (0.003363, 1.818e-10, 0.04515), (0.003107, -0.001287, 0.04515), (0.002378, -0.002378, 0.04515), (0.001287, -0.003107, 0.04515), (2.74e-09, -0.003363, 0.04515), (-0.001287, -0.003107, 0.04515), (-0.002378, -0.002378, 0.04515), (-0.003107, -0.001287, 0.04515), (-0.003363, 3.689e-10, 0.04515), (-0.003107, 0.001287, 0.04515), (-0.002378, 0.002378, 0.04515), (-0.001287, 0.003107, 0.04515), (0.001317, 0.003179, 0.02151), (0.002433, 0.002433, 0.02151), (0.003179, 0.001317, 0.02151), (0.003441, 2.2e-10, 0.02151), (0.003179, -0.001317, 0.02151), (0.002433, -0.002433, 0.02151), (0.001317, -0.003179, 0.02151), (2.25e-09, -0.003441, 0.02151), (-0.001317, -0.003179, 0.02151), (-0.002433, -0.002433, 0.02151), (-0.003179, -0.001317, 0.02151), (-0.003441, 4.114e-10, 0.02151), (-0.003179, 0.001317, 0.02151), (-0.002433, 0.002433, 0.02151), (-0.001317, 0.003179, 0.02151), (1.731e-09, 0.003441, 0.02151)], [], [(192, 1, 3, 193), (193, 3, 5, 194), (194, 5, 7, 195), (195, 7, 9, 196), (196, 9, 11, 197), (197, 11, 13, 198), (198, 13, 15, 199), (199, 15, 17, 200), (200, 17, 19, 201), (201, 19, 21, 202), (202, 21, 23, 203), (203, 23, 25, 204), (204, 25, 27, 205), (205, 27, 29, 206), (455, 449, 116, 117), (207, 31, 1, 192), (206, 29, 31, 207), (20, 22, 267, 266), (0, 32, 33, 2), (2, 33, 34, 4), (4, 34, 35, 6), (6, 35, 36, 8), (8, 36, 37, 10), (10, 37, 38, 12), (12, 38, 39, 14), (14, 39, 40, 16), (16, 40, 41, 18), (18, 41, 42, 20), (20, 42, 43, 22), (22, 43, 44, 24), (24, 44, 45, 26), (26, 45, 46, 28), (30, 47, 32, 0), (28, 46, 47, 30), (240, 48, 49, 241), (241, 49, 50, 242), (242, 50, 51, 243), (243, 51, 52, 244), (244, 52, 53, 245), (245, 53, 54, 246), (246, 54, 55, 247), (247, 55, 56, 248), (248, 56, 57, 249), (249, 57, 58, 250), (250, 58, 59, 251), (251, 59, 60, 252), (252, 60, 61, 253), (253, 61, 62, 254), (255, 63, 48, 240), (254, 62, 63, 255), (528, 64, 65, 513), (513, 65, 66, 514), (514, 66, 67, 515), (515, 67, 68, 516), (516, 68, 69, 517), (517, 69, 70, 518), (518, 70, 71, 519), (519, 71, 72, 520), (520, 72, 73, 521), (521, 73, 74, 522), (522, 74, 75, 523), (523, 75, 76, 524), (524, 76, 77, 525), (525, 77, 78, 526), (527, 79, 64, 528), (526, 78, 79, 527), (561, 80, 81, 562), (562, 81, 82, 563), (563, 82, 83, 564), (564, 83, 84, 565), (565, 84, 85, 566), (566, 85, 86, 567), (567, 86, 87, 568), (568, 87, 88, 569), (569, 88, 89, 570), (570, 89, 90, 571), (571, 90, 91, 572), (572, 91, 92, 573), (573, 92, 93, 574), (574, 93, 94, 575), (576, 95, 80, 561), (575, 94, 95, 576), (560, 96, 97, 545), (545, 97, 98, 546), (546, 98, 99, 547), (547, 99, 100, 548), (548, 100, 101, 549), (549, 101, 102, 550), (550, 102, 103, 551), (551, 103, 104, 552), (552, 104, 105, 553), (553, 105, 106, 554), (554, 106, 107, 555), (555, 107, 108, 556), (556, 108, 109, 557), (557, 109, 110, 558), (559, 111, 96, 560), (558, 110, 111, 559), (417, 420, 294, 295), (456, 450, 127, 112), (457, 456, 112, 113), (458, 451, 119, 120), (459, 452, 122, 123), (460, 453, 114, 115), (461, 454, 125, 126), (462, 455, 117, 118), (463, 458, 120, 121), (464, 459, 123, 124), (449, 460, 115, 116), (450, 461, 126, 127), (451, 462, 118, 119), (452, 463, 121, 122), (453, 457, 113, 114), (454, 464, 124, 125), (182, 176, 129, 128), (183, 177, 131, 130), (184, 183, 130, 132), (185, 178, 134, 133), (186, 179, 136, 135), (187, 180, 138, 137), (188, 181, 140, 139), (189, 182, 128, 141), (190, 185, 133, 142), (191, 186, 135, 143), (176, 187, 137, 129), (177, 188, 139, 131), (178, 189, 141, 134), (179, 190, 142, 136), (180, 184, 132, 138), (181, 191, 143, 140), (160, 170, 154, 144), (161, 171, 155, 145), (162, 161, 145, 146), (163, 172, 156, 147), (164, 173, 157, 148), (165, 174, 158, 149), (166, 175, 159, 150), (167, 160, 144, 151), (168, 163, 147, 152), (169, 164, 148, 153), (170, 165, 149, 154), (171, 166, 150, 155), (172, 167, 151, 156), (173, 168, 152, 157), (174, 162, 146, 158), (175, 169, 153, 159), (11, 9, 170, 160), (1, 31, 171, 161), (3, 1, 161, 162), (17, 15, 172, 163), (23, 21, 173, 164), (7, 5, 174, 165), (29, 27, 175, 166), (13, 11, 160, 167), (19, 17, 163, 168), (25, 23, 164, 169), (9, 7, 165, 170), (31, 29, 166, 171), (15, 13, 167, 172), (21, 19, 168, 173), (5, 3, 162, 174), (27, 25, 169, 175), (144, 154, 176, 182), (145, 155, 177, 183), (146, 145, 183, 184), (147, 156, 178, 185), (148, 157, 179, 186), (149, 158, 180, 187), (150, 159, 181, 188), (151, 144, 182, 189), (152, 147, 185, 190), (153, 148, 186, 191), (154, 149, 187, 176), (155, 150, 188, 177), (156, 151, 189, 178), (157, 152, 190, 179), (158, 146, 184, 180), (159, 153, 191, 181), (223, 192, 193, 208), (208, 193, 194, 209), (209, 194, 195, 210), (210, 195, 196, 211), (211, 196, 197, 212), (212, 197, 198, 213), (213, 198, 199, 214), (214, 199, 200, 215), (215, 200, 201, 216), (216, 201, 202, 217), (217, 202, 203, 218), (218, 203, 204, 219), (219, 204, 205, 220), (220, 205, 206, 221), (222, 207, 192, 223), (221, 206, 207, 222), (544, 223, 208, 529), (529, 208, 209, 530), (530, 209, 210, 531), (531, 210, 211, 532), (532, 211, 212, 533), (533, 212, 213, 534), (534, 213, 214, 535), (535, 214, 215, 536), (536, 215, 216, 537), (537, 216, 217, 538), (538, 217, 218, 539), (539, 218, 219, 540), (540, 219, 220, 541), (541, 220, 221, 542), (543, 222, 223, 544), (542, 221, 222, 543), (32, 239, 224, 33), (33, 224, 225, 34), (34, 225, 226, 35), (35, 226, 227, 36), (36, 227, 228, 37), (37, 228, 229, 38), (38, 229, 230, 39), (39, 230, 231, 40), (40, 231, 232, 41), (41, 232, 233, 42), (42, 233, 234, 43), (43, 234, 235, 44), (44, 235, 236, 45), (45, 236, 237, 46), (47, 238, 239, 32), (46, 237, 238, 47), (239, 240, 241, 224), (224, 241, 242, 225), (225, 242, 243, 226), (226, 243, 244, 227), (227, 244, 245, 228), (228, 245, 246, 229), (229, 246, 247, 230), (230, 247, 248, 231), (231, 248, 249, 232), (232, 249, 250, 233), (233, 250, 251, 234), (234, 251, 252, 235), (235, 252, 253, 236), (236, 253, 254, 237), (238, 255, 240, 239), (237, 254, 255, 238), (264, 265, 281, 280), (4, 6, 259, 258), (26, 28, 270, 269), (10, 12, 262, 261), (16, 18, 265, 264), (22, 24, 268, 267), (6, 8, 260, 259), (28, 30, 271, 270), (12, 14, 263, 262), (18, 20, 266, 265), (2, 4, 258, 257), (24, 26, 269, 268), (8, 10, 261, 260), (30, 0, 256, 271), (0, 2, 257, 256), (14, 16, 264, 263), (272, 273, 274, 275, 276, 277, 278, 279, 280, 281, 282, 283, 284, 285, 286, 287), (262, 263, 279, 278), (260, 261, 277, 276), (271, 256, 272, 287), (258, 259, 275, 274), (269, 270, 286, 285), (256, 257, 273, 272), (267, 268, 284, 283), (265, 266, 282, 281), (263, 264, 280, 279), (261, 262, 278, 277), (259, 260, 276, 275), (270, 271, 287, 286), (257, 258, 274, 273), (268, 269, 285, 284), (266, 267, 283, 282), (465, 466, 310, 311), (421, 424, 292, 293), (425, 428, 303, 288), (429, 432, 290, 291), (433, 436, 301, 302), (437, 425, 288, 289), (439, 442, 299, 300), (443, 446, 297, 298), (447, 417, 295, 296), (420, 421, 293, 294), (424, 429, 291, 292), (428, 433, 302, 303), (432, 437, 289, 290), (436, 439, 300, 301), (442, 443, 298, 299), (446, 447, 296, 297), (312, 311, 327, 328), (467, 468, 308, 309), (469, 470, 319, 304), (471, 472, 306, 307), (473, 474, 317, 318), (475, 469, 304, 305), (476, 477, 315, 316), (478, 479, 313, 314), (480, 465, 311, 312), (466, 467, 309, 310), (468, 471, 307, 308), (470, 473, 318, 319), (472, 475, 305, 306), (474, 476, 316, 317), (477, 478, 314, 315), (479, 480, 312, 313), (329, 328, 344, 345), (310, 309, 325, 326), (308, 307, 323, 324), (319, 318, 334, 335), (306, 305, 321, 322), (317, 316, 332, 333), (315, 314, 330, 331), (313, 312, 328, 329), (311, 310, 326, 327), (309, 308, 324, 325), (304, 319, 335, 320), (307, 306, 322, 323), (318, 317, 333, 334), (305, 304, 320, 321), (316, 315, 331, 332), (314, 313, 329, 330), (346, 345, 361, 362), (327, 326, 342, 343), (325, 324, 340, 341), (320, 335, 351, 336), (323, 322, 338, 339), (334, 333, 349, 350), (321, 320, 336, 337), (332, 331, 347, 348), (330, 329, 345, 346), (328, 327, 343, 344), (326, 325, 341, 342), (324, 323, 339, 340), (335, 334, 350, 351), (322, 321, 337, 338), (333, 332, 348, 349), (331, 330, 346, 347), (363, 362, 378, 379), (344, 343, 359, 360), (342, 341, 357, 358), (340, 339, 355, 356), (351, 350, 366, 367), (338, 337, 353, 354), (349, 348, 364, 365), (347, 346, 362, 363), (345, 344, 360, 361), (343, 342, 358, 359), (341, 340, 356, 357), (336, 351, 367, 352), (339, 338, 354, 355), (350, 349, 365, 366), (337, 336, 352, 353), (348, 347, 363, 364), (369, 368, 384, 385), (361, 360, 376, 377), (359, 358, 374, 375), (357, 356, 372, 373), (352, 367, 383, 368), (355, 354, 370, 371), (366, 365, 381, 382), (353, 352, 368, 369), (364, 363, 379, 380), (362, 361, 377, 378), (360, 359, 375, 376), (358, 357, 373, 374), (356, 355, 371, 372), (367, 366, 382, 383), (354, 353, 369, 370), (365, 364, 380, 381), (386, 385, 401, 402), (380, 379, 395, 396), (378, 377, 393, 394), (376, 375, 391, 392), (374, 373, 389, 390), (372, 371, 387, 388), (383, 382, 398, 399), (370, 369, 385, 386), (381, 380, 396, 397), (379, 378, 394, 395), (377, 376, 392, 393), (375, 374, 390, 391), (373, 372, 388, 389), (368, 383, 399, 384), (371, 370, 386, 387), (382, 381, 397, 398), (397, 396, 412, 413), (395, 394, 410, 411), (393, 392, 408, 409), (391, 390, 406, 407), (389, 388, 404, 405), (384, 399, 415, 400), (387, 386, 402, 403), (398, 397, 413, 414), (385, 384, 400, 401), (396, 395, 411, 412), (394, 393, 409, 410), (392, 391, 407, 408), (390, 389, 405, 406), (388, 387, 403, 404), (399, 398, 414, 415), (403, 402, 416), (414, 413, 416), (401, 400, 416), (412, 411, 416), (410, 409, 416), (408, 407, 416), (406, 405, 416), (404, 403, 416), (415, 414, 416), (402, 401, 416), (413, 412, 416), (411, 410, 416), (409, 408, 416), (407, 406, 416), (405, 404, 416), (400, 415, 416), (119, 118, 419, 418), (418, 419, 420, 417), (117, 116, 423, 422), (422, 423, 424, 421), (112, 127, 427, 426), (426, 427, 428, 425), (115, 114, 431, 430), (430, 431, 432, 429), (126, 125, 435, 434), (434, 435, 436, 433), (113, 112, 426, 438), (438, 426, 425, 437), (124, 123, 441, 440), (440, 441, 442, 439), (122, 121, 445, 444), (444, 445, 446, 443), (120, 119, 418, 448), (448, 418, 417, 447), (118, 117, 422, 419), (419, 422, 421, 420), (116, 115, 430, 423), (423, 430, 429, 424), (127, 126, 434, 427), (427, 434, 433, 428), (114, 113, 438, 431), (431, 438, 437, 432), (125, 124, 440, 435), (435, 440, 439, 436), (123, 122, 444, 441), (441, 444, 443, 442), (121, 120, 448, 445), (445, 448, 447, 446), (128, 129, 449, 455), (130, 131, 450, 456), (132, 130, 456, 457), (133, 134, 451, 458), (135, 136, 452, 459), (137, 138, 453, 460), (139, 140, 454, 461), (141, 128, 455, 462), (142, 133, 458, 463), (143, 135, 459, 464), (129, 137, 460, 449), (131, 139, 461, 450), (134, 141, 462, 451), (136, 142, 463, 452), (138, 132, 457, 453), (140, 143, 464, 454), (295, 294, 466, 465), (293, 292, 468, 467), (288, 303, 470, 469), (291, 290, 472, 471), (302, 301, 474, 473), (289, 288, 469, 475), (300, 299, 477, 476), (298, 297, 479, 478), (296, 295, 465, 480), (294, 293, 467, 466), (292, 291, 471, 468), (303, 302, 473, 470), (290, 289, 475, 472), (301, 300, 476, 474), (299, 298, 478, 477), (297, 296, 480, 479), (592, 511, 482, 577), (511, 512, 481, 482), (577, 482, 484, 578), (482, 481, 483, 484), (578, 484, 486, 579), (484, 483, 485, 486), (579, 486, 488, 580), (486, 485, 487, 488), (580, 488, 490, 581), (488, 487, 489, 490), (581, 490, 492, 582), (490, 489, 491, 492), (582, 492, 494, 583), (492, 491, 493, 494), (583, 494, 496, 584), (494, 493, 495, 496), (584, 496, 498, 585), (496, 495, 497, 498), (585, 498, 500, 586), (498, 497, 499, 500), (586, 500, 502, 587), (500, 499, 501, 502), (587, 502, 504, 588), (502, 501, 503, 504), (588, 504, 506, 589), (504, 503, 505, 506), (589, 506, 508, 590), (506, 505, 507, 508), (591, 510, 511, 592), (510, 509, 512, 511), (590, 508, 510, 591), (508, 507, 509, 510), (48, 528, 513, 49), (49, 513, 514, 50), (50, 514, 515, 51), (51, 515, 516, 52), (52, 516, 517, 53), (53, 517, 518, 54), (54, 518, 519, 55), (55, 519, 520, 56), (56, 520, 521, 57), (57, 521, 522, 58), (58, 522, 523, 59), (59, 523, 524, 60), (60, 524, 525, 61), (61, 525, 526, 62), (63, 527, 528, 48), (62, 526, 527, 63), (96, 544, 529, 97), (97, 529, 530, 98), (98, 530, 531, 99), (99, 531, 532, 100), (100, 532, 533, 101), (101, 533, 534, 102), (102, 534, 535, 103), (103, 535, 536, 104), (104, 536, 537, 105), (105, 537, 538, 106), (106, 538, 539, 107), (107, 539, 540, 108), (108, 540, 541, 109), (109, 541, 542, 110), (111, 543, 544, 96), (110, 542, 543, 111), (80, 560, 545, 81), (81, 545, 546, 82), (82, 546, 547, 83), (83, 547, 548, 84), (84, 548, 549, 85), (85, 549, 550, 86), (86, 550, 551, 87), (87, 551, 552, 88), (88, 552, 553, 89), (89, 553, 554, 90), (90, 554, 555, 91), (91, 555, 556, 92), (92, 556, 557, 93), (93, 557, 558, 94), (95, 559, 560, 80), (94, 558, 559, 95), (512, 561, 562, 481), (481, 562, 563, 483), (483, 563, 564, 485), (485, 564, 565, 487), (487, 565, 566, 489), (489, 566, 567, 491), (491, 567, 568, 493), (493, 568, 569, 495), (495, 569, 570, 497), (497, 570, 571, 499), (499, 571, 572, 501), (501, 572, 573, 503), (503, 573, 574, 505), (505, 574, 575, 507), (509, 576, 561, 512), (507, 575, 576, 509), (64, 592, 577, 65), (65, 577, 578, 66), (66, 578, 579, 67), (67, 579, 580, 68), (68, 580, 581, 69), (69, 581, 582, 70), (70, 582, 583, 71), (71, 583, 584, 72), (72, 584, 585, 73), (73, 585, 586, 74), (74, 586, 587, 75), (75, 587, 588, 76), (76, 588, 589, 77), (77, 589, 590, 78), (79, 591, 592, 64), (78, 590, 591, 79)])
me_cylinder.polygons.foreach_set('use_smooth', [True] * 593)
me_cylinder.use_remesh_preserve_volume = False
me_cylinder.use_remesh_preserve_attributes = False
me_cylinder.use_mirror_vertex_groups = False
me_cylinder.update()
me_cube_077 = bpy.data.meshes.new('Cube.077')
me_cube_077.from_pydata([(-0.3654, 0.6553, 0.6525), (0.3672, 0.6553, 0.6525), (0.3672, -0.658, 0.6525), (-0.3654, -0.658, 0.6525), (-0.3654, 0.6553, 0.7061), (0.3672, 0.6553, 0.7061), (0.3672, -0.658, 0.7061), (-0.3654, -0.658, 0.7061), (0.2692, -0.5493, -1.023e-07), (0.3535, -0.5493, -1.023e-07), (0.3535, -0.6437, -1.023e-07), (0.2692, -0.6437, -1.023e-07), (0.2692, -0.5493, 0.6785), (0.3535, -0.5493, 0.6785), (0.3535, -0.6437, 0.6785), (0.2692, -0.6437, 0.6785), (-0.3535, -0.5493, -1.023e-07), (-0.2692, -0.5493, -1.023e-07), (-0.2692, -0.6437, -1.023e-07), (-0.3535, -0.6437, -1.023e-07), (-0.3535, -0.5493, 0.6785), (-0.2692, -0.5493, 0.6785), (-0.2692, -0.6437, 0.6785), (-0.3535, -0.6437, 0.6785), (-0.3535, 0.6437, -1.023e-07), (-0.2692, 0.6437, -1.023e-07), (-0.2692, 0.5493, -1.023e-07), (-0.3535, 0.5493, -1.023e-07), (-0.3535, 0.6437, 0.6785), (-0.2692, 0.6437, 0.6785), (-0.2692, 0.5493, 0.6785), (-0.3535, 0.5493, 0.6785), (0.2692, 0.6437, -1.023e-07), (0.3535, 0.6437, -1.023e-07), (0.3535, 0.5493, -1.023e-07), (0.2692, 0.5493, -1.023e-07), (0.2692, 0.6437, 0.6785), (0.3535, 0.6437, 0.6785), (0.3535, 0.5493, 0.6785), (0.2692, 0.5493, 0.6785), (0.3137, 0.5625, 0.4869), (0.3372, 0.5625, 0.4869), (0.3372, -0.5565, 0.4869), (0.3137, -0.5565, 0.4869), (0.3137, 0.5625, 0.652), (0.3372, 0.5625, 0.652), (0.3372, -0.5565, 0.652), (0.3137, -0.5565, 0.652), (-0.3421, 0.5625, 0.4869), (-0.3186, 0.5625, 0.4869), (-0.3186, -0.5565, 0.4869), (-0.3421, -0.5565, 0.4869), (-0.3421, 0.5625, 0.652), (-0.3186, 0.5625, 0.652), (-0.3186, -0.5565, 0.652), (-0.3421, -0.5565, 0.652), (-0.2874, -0.6154, 0.4959), (0.2636, -0.6154, 0.4959), (0.2636, -0.6392, 0.4959), (-0.2874, -0.6392, 0.4959), (-0.2874, -0.6154, 0.6537), (0.2636, -0.6154, 0.6537), (0.2636, -0.6392, 0.6537), (-0.2874, -0.6392, 0.6537), (-0.2874, 0.6312, 0.4959), (0.2636, 0.6312, 0.4959), (0.2636, 0.6074, 0.4959), (-0.2874, 0.6074, 0.4959), (-0.2874, 0.6312, 0.6537), (0.2636, 0.6312, 0.6537), (0.2636, 0.6074, 0.6537), (-0.2874, 0.6074, 0.6537)], [], [(0, 1, 2, 3), (4, 7, 6, 5), (0, 4, 5, 1), (1, 5, 6, 2), (2, 6, 7, 3), (4, 0, 3, 7), (8, 9, 10, 11), (12, 15, 14, 13), (8, 12, 13, 9), (9, 13, 14, 10), (10, 14, 15, 11), (12, 8, 11, 15), (16, 17, 18, 19), (20, 23, 22, 21), (16, 20, 21, 17), (17, 21, 22, 18), (18, 22, 23, 19), (20, 16, 19, 23), (24, 25, 26, 27), (28, 31, 30, 29), (24, 28, 29, 25), (25, 29, 30, 26), (26, 30, 31, 27), (28, 24, 27, 31), (32, 33, 34, 35), (36, 39, 38, 37), (32, 36, 37, 33), (33, 37, 38, 34), (34, 38, 39, 35), (36, 32, 35, 39), (40, 41, 42, 43), (44, 47, 46, 45), (40, 44, 45, 41), (41, 45, 46, 42), (42, 46, 47, 43), (44, 40, 43, 47), (48, 49, 50, 51), (52, 55, 54, 53), (48, 52, 53, 49), (49, 53, 54, 50), (50, 54, 55, 51), (52, 48, 51, 55), (56, 57, 58, 59), (60, 63, 62, 61), (56, 60, 61, 57), (57, 61, 62, 58), (58, 62, 63, 59), (60, 56, 59, 63), (64, 65, 66, 67), (68, 71, 70, 69), (64, 68, 69, 65), (65, 69, 70, 66), (66, 70, 71, 67), (68, 64, 67, 71)])
me_cube_077.materials.append(mat_material_002)
me_cube_077.use_remesh_preserve_volume = False
me_cube_077.use_remesh_preserve_attributes = False
me_cube_077.use_mirror_vertex_groups = False
me_cube_077.update()
me_cube_072 = bpy.data.meshes.new('Cube.072')
me_cube_072.from_pydata([(-0.2212, 0.253, 0.4359), (0.2119, 0.2573, 0.4359), (0.2171, -0.2564, 0.4359), (-0.2161, -0.2608, 0.4359), (-0.2212, 0.253, 0.4754), (0.2119, 0.2573, 0.4754), (0.2171, -0.2564, 0.4754), (-0.2161, -0.2608, 0.4754), (-0.1796, 0.2733, 0.6304), (-0.1399, 0.2737, 0.6395), (-0.1343, -0.2828, 0.6395), (-0.174, -0.2832, 0.6304), (-0.2528, 0.2725, 0.9481), (-0.2132, 0.2729, 0.9572), (-0.2076, -0.2836, 0.9572), (-0.2473, -0.284, 0.9481), (-0.1947, 0.2433, 0.4454), (-0.1189, 0.2441, 0.4628), (-0.118, 0.1562, 0.4628), (-0.1938, 0.1555, 0.4454), (-0.295, 0.2423, 0.8801), (-0.2192, 0.243, 0.8976), (-0.2183, 0.1552, 0.8976), (-0.2941, 0.1545, 0.8801), (-0.1907, -0.1593, 0.4454), (-0.1149, -0.1586, 0.4628), (-0.114, -0.2464, 0.4628), (-0.1898, -0.2471, 0.4454), (-0.2909, -0.1603, 0.8801), (-0.2151, -0.1596, 0.8976), (-0.2143, -0.2474, 0.8976), (-0.2901, -0.2481, 0.8801), (-0.1648, 0.1772, 0.227), (-0.1609, -0.1827, 0.227), (-0.1889, -0.183, 0.227), (-0.1928, 0.1769, 0.227), (-0.1648, 0.1772, 0.2657), (-0.1609, -0.1827, 0.2657), (-0.1889, -0.183, 0.2657), (-0.1928, 0.1769, 0.2657), (0.1853, 0.1807, 0.227), (0.1892, -0.1792, 0.227), (0.1612, -0.1795, 0.227), (0.1573, 0.1804, 0.227), (0.1853, 0.1807, 0.2657), (0.1892, -0.1792, 0.2657), (0.1612, -0.1795, 0.2657), (0.1573, 0.1804, 0.2657), (-0.1385, -0.2006, 0.2269), (0.1302, -0.1979, 0.2269), (0.1305, -0.2277, 0.2269), (-0.1382, -0.2304, 0.2269), (-0.1385, -0.2006, 0.2655), (0.1302, -0.1979, 0.2655), (0.1305, -0.2277, 0.2655), (-0.1382, -0.2304, 0.2655), (-0.1429, 0.2354, 0.2269), (0.1258, 0.2381, 0.2269), (0.1261, 0.2083, 0.2269), (-0.1426, 0.2057, 0.2269), (-0.1429, 0.2354, 0.2655), (0.1258, 0.2381, 0.2655), (0.1261, 0.2083, 0.2655), (-0.1426, 0.2057, 0.2655), (-0.1429, 0.2354, 0.3969), (0.1258, 0.2381, 0.3969), (0.1261, 0.2083, 0.3969), (-0.1426, 0.2057, 0.3969), (-0.1429, 0.2354, 0.4355), (0.1258, 0.2381, 0.4355), (0.1261, 0.2083, 0.4355), (-0.1426, 0.2057, 0.4355), (-0.1385, -0.2006, 0.3969), (0.1302, -0.1979, 0.3969), (0.1305, -0.2277, 0.3969), (-0.1382, -0.2304, 0.3969), (-0.1385, -0.2006, 0.4355), (0.1302, -0.1979, 0.4355), (0.1305, -0.2277, 0.4355), (-0.1382, -0.2304, 0.4355), (0.1236, 0.2465, -3.766e-08), (0.2008, 0.2472, -3.766e-08), (0.2017, 0.1594, -3.766e-08), (0.1245, 0.1587, -3.766e-08), (0.1236, 0.2465, 0.448), (0.2008, 0.2472, 0.448), (0.2017, 0.1594, 0.448), (0.1245, 0.1587, 0.448), (0.1276, -0.1561, -3.766e-08), (0.2048, -0.1554, -3.766e-08), (0.2057, -0.2432, -3.766e-08), (0.1285, -0.244, -3.766e-08), (0.1276, -0.1561, 0.448), (0.2048, -0.1554, 0.448), (0.2057, -0.2432, 0.448), (0.1285, -0.244, 0.448), (-0.2017, -0.1594, -3.766e-08), (-0.1245, -0.1587, -3.766e-08), (-0.1236, -0.2465, -3.766e-08), (-0.2008, -0.2472, -3.766e-08), (-0.2017, -0.1594, 0.448), (-0.1245, -0.1587, 0.448), (-0.1236, -0.2465, 0.448), (-0.2008, -0.2472, 0.448), (-0.2057, 0.2432, -3.766e-08), (-0.1285, 0.244, -3.766e-08), (-0.1276, 0.1561, -3.766e-08), (-0.2048, 0.1554, -3.766e-08), (-0.2057, 0.2432, 0.448), (-0.1285, 0.244, 0.448), (-0.1276, 0.1561, 0.448), (-0.2048, 0.1554, 0.448), (-0.1648, 0.1772, 0.3969), (-0.1609, -0.1827, 0.3969), (-0.1889, -0.183, 0.3969), (-0.1928, 0.1769, 0.3969), (-0.1648, 0.1772, 0.4355), (-0.1609, -0.1827, 0.4355), (-0.1889, -0.183, 0.4355), (-0.1928, 0.1769, 0.4355), (0.1853, 0.1807, 0.3969), (0.1892, -0.1792, 0.3969), (0.1612, -0.1795, 0.3969), (0.1573, 0.1804, 0.3969), (0.1853, 0.1807, 0.4355), (0.1892, -0.1792, 0.4355), (0.1612, -0.1795, 0.4355), (0.1573, 0.1804, 0.4355)], [], [(0, 1, 2, 3), (4, 7, 6, 5), (0, 4, 5, 1), (1, 5, 6, 2), (2, 6, 7, 3), (4, 0, 3, 7), (8, 9, 10, 11), (12, 15, 14, 13), (8, 12, 13, 9), (9, 13, 14, 10), (10, 14, 15, 11), (12, 8, 11, 15), (16, 17, 18, 19), (20, 23, 22, 21), (16, 20, 21, 17), (17, 21, 22, 18), (18, 22, 23, 19), (20, 16, 19, 23), (24, 25, 26, 27), (28, 31, 30, 29), (24, 28, 29, 25), (25, 29, 30, 26), (26, 30, 31, 27), (28, 24, 27, 31), (32, 33, 34, 35), (36, 39, 38, 37), (32, 36, 37, 33), (33, 37, 38, 34), (34, 38, 39, 35), (36, 32, 35, 39), (40, 41, 42, 43), (44, 47, 46, 45), (40, 44, 45, 41), (41, 45, 46, 42), (42, 46, 47, 43), (44, 40, 43, 47), (48, 49, 50, 51), (52, 55, 54, 53), (48, 52, 53, 49), (49, 53, 54, 50), (50, 54, 55, 51), (52, 48, 51, 55), (56, 57, 58, 59), (60, 63, 62, 61), (56, 60, 61, 57), (57, 61, 62, 58), (58, 62, 63, 59), (60, 56, 59, 63), (64, 65, 66, 67), (68, 71, 70, 69), (64, 68, 69, 65), (65, 69, 70, 66), (66, 70, 71, 67), (68, 64, 67, 71), (72, 73, 74, 75), (76, 79, 78, 77), (72, 76, 77, 73), (73, 77, 78, 74), (74, 78, 79, 75), (76, 72, 75, 79), (80, 81, 82, 83), (84, 87, 86, 85), (80, 84, 85, 81), (81, 85, 86, 82), (82, 86, 87, 83), (84, 80, 83, 87), (88, 89, 90, 91), (92, 95, 94, 93), (88, 92, 93, 89), (89, 93, 94, 90), (90, 94, 95, 91), (92, 88, 91, 95), (96, 97, 98, 99), (100, 103, 102, 101), (96, 100, 101, 97), (97, 101, 102, 98), (98, 102, 103, 99), (100, 96, 99, 103), (104, 105, 106, 107), (108, 111, 110, 109), (104, 108, 109, 105), (105, 109, 110, 106), (106, 110, 111, 107), (108, 104, 107, 111), (112, 113, 114, 115), (116, 119, 118, 117), (112, 116, 117, 113), (113, 117, 118, 114), (114, 118, 119, 115), (116, 112, 115, 119), (120, 121, 122, 123), (124, 127, 126, 125), (120, 124, 125, 121), (121, 125, 126, 122), (122, 126, 127, 123), (124, 120, 123, 127)])
me_cube_072.materials.append(mat_material_002)
me_cube_072.use_remesh_preserve_volume = False
me_cube_072.use_remesh_preserve_attributes = False
me_cube_072.use_mirror_vertex_groups = False
me_cube_072.update()

# ---- objects
ob_coc = bpy.data.objects.new('Coc', me_cylinder_001)
ob_ly = bpy.data.objects.new('Ly', me_cylinder)
ob_ban = bpy.data.objects.new('Ban', me_cube_077)
ob_ghe = bpy.data.objects.new('Ghe', me_cube_072)

# ---- transforms, parenting, visibility, modifiers, constraints
ob_coc.location = (0.0, -1.356, 0.0)
ob_coc.lineart.crease_threshold = 0.0
ob_ly.location = (0.0, -1.534, 0.0)
ob_ly.lineart.crease_threshold = 0.0
ob_ban.location = (0.001335, 0.3542, 0.008088)
ob_ban.lock_rotations_4d = False
ob_ban.empty_display_type = 'ARROWS'
ob_ban.lineart.crease_threshold = 0.0
ob_ghe.location = (0.001108, -0.7899, -0.005097)
ob_ghe.lock_rotations_4d = False
ob_ghe.empty_display_type = 'ARROWS'
ob_ghe.lineart.crease_threshold = 0.0

# ---- collection membership
col_ly_coc.objects.link(ob_coc)
col_ly_coc.objects.link(ob_ly)
col_ban_ghe.objects.link(ob_ban)
col_ban_ghe.objects.link(ob_ghe)

# ---- scene / render settings (as saved in the file)
scene.frame_start = 1; scene.frame_end = 250; scene.frame_set(1)
scene.render.engine = 'BLENDER_EEVEE_NEXT'
scene.cycles.use_denoising = False
scene.cycles.samples = 128
scene.cycles.sampling_pattern = 'TABULATED_SOBOL'
scene.cycles.use_adaptive_sampling = False
scene.cycles.use_light_tree = False
scene.view_settings.view_transform = 'Filmic'
bpy.context.view_layer.update()

# ---- added for rendering (the .blend has no active camera and no usable light): camera, sun
cam_auto = bpy.data.cameras.new('AutoCamera')
cam_auto.lens = 50.0
cam_auto.sensor_width = 36.0
cam_auto.clip_end = 1000.0
ob_auto_camera = bpy.data.objects.new('AutoCamera', cam_auto)
scene.collection.objects.link(ob_auto_camera)
ob_auto_camera.location = (2.63311, -3.43526, 2.57825)
ob_auto_camera.rotation_euler = (1.09748, -7.21219e-08, 0.694738)
scene.camera = ob_auto_camera
light_auto_sun = bpy.data.lights.new('AutoSun', 'SUN')
light_auto_sun.energy = 3.0
light_auto_sun.angle = 0.0523599
ob_auto_sun = bpy.data.objects.new('AutoSun', light_auto_sun)
scene.collection.objects.link(ob_auto_sun)
ob_auto_sun.rotation_euler = (0.872665, 0.174533, 0.523599)
bpy.context.view_layer.update()
